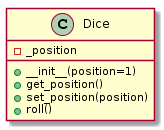

The diagram above was rendered by PlantUML. Its source (embedded in the PNG):
@startuml
class Dice {
  -_position
  + __init__(position=1)
  +get_position()
  +set_position(position)
  +roll()
}
@enduml